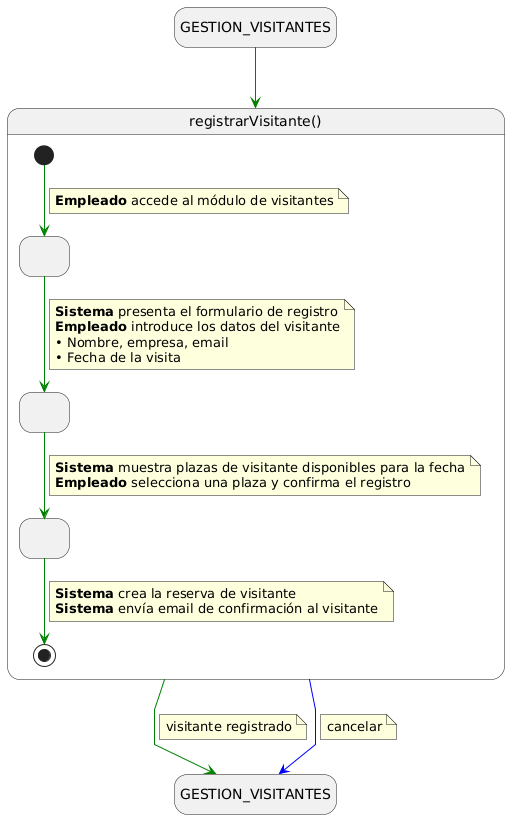

The diagram above was rendered by PlantUML. Its source (embedded in the PNG):
@startuml cuRegistrarVisitante

skinparam linetype polyline
hide empty description

state "GESTION_VISITANTES" as GestionVisitantesInicio
state "GESTION_VISITANTES" as GestionVisitantesFin

GestionVisitantesInicio -[#green]-> registrarVisitante

state registrarVisitante as "registrarVisitante()" {
  state " " as IntroduciendoDatos
  state " " as SeleccionandoPlaza
  state " " as VisitanteRegistrado

  [*] -[#green]-> IntroduciendoDatos
  note on link
    <b>Empleado</b> accede al módulo de visitantes
  end note

  IntroduciendoDatos -[#green]-> SeleccionandoPlaza
  note on link
    <b>Sistema</b> presenta el formulario de registro
    <b>Empleado</b> introduce los datos del visitante
    • Nombre, empresa, email
    • Fecha de la visita
  end note

  SeleccionandoPlaza -[#green]-> VisitanteRegistrado
  note on link
    <b>Sistema</b> muestra plazas de visitante disponibles para la fecha
    <b>Empleado</b> selecciona una plaza y confirma el registro
  end note

  VisitanteRegistrado -[#green]-> [*]
  note on link
    <b>Sistema</b> crea la reserva de visitante
    <b>Sistema</b> envía email de confirmación al visitante
  end note
}

registrarVisitante -[#green]-> GestionVisitantesFin
note on link
  visitante registrado
end note

registrarVisitante -[#blue]-> GestionVisitantesFin
note on link
  cancelar
end note

@enduml